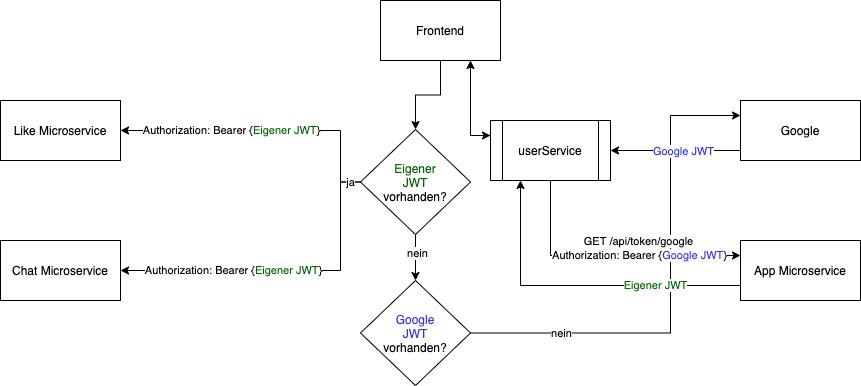

The diagram above was exported from draw.io. Its source (the exported page's mxGraphModel, read from the mxfile embedded in the PNG):
<mxGraphModel dx="1106" dy="907" grid="1" gridSize="10" guides="1" tooltips="1" connect="1" arrows="1" fold="1" page="1" pageScale="1" pageWidth="980" pageHeight="1390" math="0" shadow="0">
  <root>
    <mxCell id="0" />
    <mxCell id="1" parent="0" />
    <mxCell id="UIOn9venPvniY_Wzn0hc-6" style="edgeStyle=orthogonalEdgeStyle;rounded=0;orthogonalLoop=1;jettySize=auto;html=1;exitX=1;exitY=0.5;exitDx=0;exitDy=0;entryX=0;entryY=0.25;entryDx=0;entryDy=0;" edge="1" parent="1" source="UIOn9venPvniY_Wzn0hc-25" target="UIOn9venPvniY_Wzn0hc-5">
      <mxGeometry relative="1" as="geometry">
        <Array as="points">
          <mxPoint x="720" y="483" />
          <mxPoint x="720" y="265" />
        </Array>
      </mxGeometry>
    </mxCell>
    <mxCell id="UIOn9venPvniY_Wzn0hc-7" value="nein" style="edgeLabel;html=1;align=center;verticalAlign=middle;resizable=0;points=[];" vertex="1" connectable="0" parent="UIOn9venPvniY_Wzn0hc-6">
      <mxGeometry x="-0.0605" y="1" relative="1" as="geometry">
        <mxPoint x="-109" y="29" as="offset" />
      </mxGeometry>
    </mxCell>
    <mxCell id="UIOn9venPvniY_Wzn0hc-9" style="edgeStyle=orthogonalEdgeStyle;rounded=0;orthogonalLoop=1;jettySize=auto;html=1;exitX=0.75;exitY=1;exitDx=0;exitDy=0;" edge="1" parent="1" source="UIOn9venPvniY_Wzn0hc-1">
      <mxGeometry relative="1" as="geometry">
        <mxPoint x="520" y="210" as="targetPoint" />
      </mxGeometry>
    </mxCell>
    <mxCell id="UIOn9venPvniY_Wzn0hc-11" style="edgeStyle=orthogonalEdgeStyle;rounded=0;orthogonalLoop=1;jettySize=auto;html=1;exitX=0.5;exitY=1;exitDx=0;exitDy=0;entryX=0;entryY=0.25;entryDx=0;entryDy=0;" edge="1" parent="1" source="UIOn9venPvniY_Wzn0hc-28" target="UIOn9venPvniY_Wzn0hc-4">
      <mxGeometry relative="1" as="geometry" />
    </mxCell>
    <mxCell id="UIOn9venPvniY_Wzn0hc-12" value="GET /api/token/google" style="edgeLabel;html=1;align=center;verticalAlign=middle;resizable=0;points=[];" vertex="1" connectable="0" parent="UIOn9venPvniY_Wzn0hc-11">
      <mxGeometry x="0.2571" relative="1" as="geometry">
        <mxPoint x="-5" y="-15" as="offset" />
      </mxGeometry>
    </mxCell>
    <mxCell id="UIOn9venPvniY_Wzn0hc-13" value="Authorization: Bearer {&lt;font color=&quot;#3333ff&quot;&gt;Google JWT&lt;/font&gt;}" style="edgeLabel;html=1;align=center;verticalAlign=middle;resizable=0;points=[];" vertex="1" connectable="0" parent="UIOn9venPvniY_Wzn0hc-11">
      <mxGeometry x="0.1896" y="-1" relative="1" as="geometry">
        <mxPoint x="5" y="-2" as="offset" />
      </mxGeometry>
    </mxCell>
    <mxCell id="UIOn9venPvniY_Wzn0hc-18" style="edgeStyle=orthogonalEdgeStyle;rounded=0;orthogonalLoop=1;jettySize=auto;html=1;exitX=0;exitY=0.5;exitDx=0;exitDy=0;entryX=1;entryY=0.5;entryDx=0;entryDy=0;fontColor=#3333FF;" edge="1" parent="1" source="UIOn9venPvniY_Wzn0hc-24" target="UIOn9venPvniY_Wzn0hc-17">
      <mxGeometry relative="1" as="geometry">
        <Array as="points">
          <mxPoint x="390" y="332" />
          <mxPoint x="390" y="420" />
        </Array>
      </mxGeometry>
    </mxCell>
    <mxCell id="UIOn9venPvniY_Wzn0hc-19" value="&lt;span style=&quot;color: rgb(0 , 0 , 0)&quot;&gt;Authorization: Bearer {&lt;/span&gt;&lt;font color=&quot;#006600&quot;&gt;Eigener JWT&lt;/font&gt;&lt;span style=&quot;color: rgb(0 , 0 , 0)&quot;&gt;}&lt;/span&gt;" style="edgeLabel;html=1;align=center;verticalAlign=middle;resizable=0;points=[];fontColor=#3333FF;" vertex="1" connectable="0" parent="UIOn9venPvniY_Wzn0hc-18">
      <mxGeometry x="0.776" relative="1" as="geometry">
        <mxPoint x="76" y="-1" as="offset" />
      </mxGeometry>
    </mxCell>
    <mxCell id="UIOn9venPvniY_Wzn0hc-20" style="edgeStyle=orthogonalEdgeStyle;rounded=0;orthogonalLoop=1;jettySize=auto;html=1;exitX=0;exitY=0.5;exitDx=0;exitDy=0;entryX=1;entryY=0.5;entryDx=0;entryDy=0;fontColor=#3333FF;" edge="1" parent="1" source="UIOn9venPvniY_Wzn0hc-24" target="UIOn9venPvniY_Wzn0hc-16">
      <mxGeometry relative="1" as="geometry">
        <Array as="points">
          <mxPoint x="390" y="332" />
          <mxPoint x="390" y="280" />
        </Array>
      </mxGeometry>
    </mxCell>
    <mxCell id="UIOn9venPvniY_Wzn0hc-32" value="ja" style="edgeLabel;html=1;align=center;verticalAlign=middle;resizable=0;points=[];fontColor=#000000;" vertex="1" connectable="0" parent="UIOn9venPvniY_Wzn0hc-20">
      <mxGeometry x="-0.9245" y="2" relative="1" as="geometry">
        <mxPoint y="-2" as="offset" />
      </mxGeometry>
    </mxCell>
    <mxCell id="UIOn9venPvniY_Wzn0hc-30" style="edgeStyle=orthogonalEdgeStyle;rounded=0;orthogonalLoop=1;jettySize=auto;html=1;exitX=0.75;exitY=1;exitDx=0;exitDy=0;entryX=0;entryY=0.25;entryDx=0;entryDy=0;fontColor=#000000;" edge="1" parent="1" source="UIOn9venPvniY_Wzn0hc-1" target="UIOn9venPvniY_Wzn0hc-28">
      <mxGeometry relative="1" as="geometry" />
    </mxCell>
    <mxCell id="UIOn9venPvniY_Wzn0hc-31" style="edgeStyle=orthogonalEdgeStyle;rounded=0;orthogonalLoop=1;jettySize=auto;html=1;exitX=0.5;exitY=1;exitDx=0;exitDy=0;entryX=0.5;entryY=0;entryDx=0;entryDy=0;fontColor=#000000;" edge="1" parent="1" source="UIOn9venPvniY_Wzn0hc-1" target="UIOn9venPvniY_Wzn0hc-24">
      <mxGeometry relative="1" as="geometry" />
    </mxCell>
    <mxCell id="UIOn9venPvniY_Wzn0hc-1" value="Frontend" style="rounded=0;whiteSpace=wrap;html=1;" vertex="1" parent="1">
      <mxGeometry x="430" y="150" width="120" height="60" as="geometry" />
    </mxCell>
    <mxCell id="UIOn9venPvniY_Wzn0hc-14" style="edgeStyle=orthogonalEdgeStyle;rounded=0;orthogonalLoop=1;jettySize=auto;html=1;exitX=0;exitY=0.75;exitDx=0;exitDy=0;entryX=0.25;entryY=1;entryDx=0;entryDy=0;" edge="1" parent="1" source="UIOn9venPvniY_Wzn0hc-4" target="UIOn9venPvniY_Wzn0hc-28">
      <mxGeometry relative="1" as="geometry" />
    </mxCell>
    <mxCell id="UIOn9venPvniY_Wzn0hc-15" value="&lt;font color=&quot;#006600&quot;&gt;Eigener JWT&lt;/font&gt;" style="edgeLabel;html=1;align=center;verticalAlign=middle;resizable=0;points=[];" vertex="1" connectable="0" parent="UIOn9venPvniY_Wzn0hc-14">
      <mxGeometry x="-0.2674" y="1" relative="1" as="geometry">
        <mxPoint x="33" y="-2" as="offset" />
      </mxGeometry>
    </mxCell>
    <mxCell id="UIOn9venPvniY_Wzn0hc-4" value="App Microservice" style="rounded=0;whiteSpace=wrap;html=1;" vertex="1" parent="1">
      <mxGeometry x="790" y="390" width="120" height="60" as="geometry" />
    </mxCell>
    <mxCell id="UIOn9venPvniY_Wzn0hc-8" style="edgeStyle=orthogonalEdgeStyle;rounded=0;orthogonalLoop=1;jettySize=auto;html=1;exitX=0;exitY=0.75;exitDx=0;exitDy=0;entryX=1;entryY=0.5;entryDx=0;entryDy=0;" edge="1" parent="1" source="UIOn9venPvniY_Wzn0hc-5" target="UIOn9venPvniY_Wzn0hc-28">
      <mxGeometry relative="1" as="geometry">
        <Array as="points">
          <mxPoint x="790" y="300" />
        </Array>
      </mxGeometry>
    </mxCell>
    <mxCell id="UIOn9venPvniY_Wzn0hc-10" value="Google JWT" style="edgeLabel;html=1;align=center;verticalAlign=middle;resizable=0;points=[];fontColor=#3333FF;" vertex="1" connectable="0" parent="UIOn9venPvniY_Wzn0hc-8">
      <mxGeometry x="-0.0612" relative="1" as="geometry">
        <mxPoint as="offset" />
      </mxGeometry>
    </mxCell>
    <mxCell id="UIOn9venPvniY_Wzn0hc-5" value="Google" style="rounded=0;whiteSpace=wrap;html=1;" vertex="1" parent="1">
      <mxGeometry x="790" y="250" width="120" height="60" as="geometry" />
    </mxCell>
    <mxCell id="UIOn9venPvniY_Wzn0hc-16" value="&lt;font color=&quot;#000000&quot;&gt;Like Microservice&lt;/font&gt;" style="rounded=0;whiteSpace=wrap;html=1;fontColor=#3333FF;" vertex="1" parent="1">
      <mxGeometry x="50" y="250" width="120" height="60" as="geometry" />
    </mxCell>
    <mxCell id="UIOn9venPvniY_Wzn0hc-17" value="&lt;font color=&quot;#000000&quot;&gt;Chat Microservice&lt;/font&gt;" style="rounded=0;whiteSpace=wrap;html=1;fontColor=#3333FF;" vertex="1" parent="1">
      <mxGeometry x="50" y="390" width="120" height="60" as="geometry" />
    </mxCell>
    <mxCell id="UIOn9venPvniY_Wzn0hc-22" value="&lt;span style=&quot;color: rgb(0 , 0 , 0)&quot;&gt;Authorization: Bearer {&lt;/span&gt;&lt;font color=&quot;#006600&quot;&gt;Eigener JWT&lt;/font&gt;&lt;span style=&quot;color: rgb(0 , 0 , 0)&quot;&gt;}&lt;/span&gt;" style="edgeLabel;html=1;align=center;verticalAlign=middle;resizable=0;points=[];fontColor=#3333FF;" vertex="1" connectable="0" parent="1">
      <mxGeometry x="280" y="279" as="geometry" />
    </mxCell>
    <mxCell id="UIOn9venPvniY_Wzn0hc-26" style="edgeStyle=orthogonalEdgeStyle;rounded=0;orthogonalLoop=1;jettySize=auto;html=1;exitX=0.5;exitY=1;exitDx=0;exitDy=0;entryX=0.5;entryY=0;entryDx=0;entryDy=0;fontColor=#000000;" edge="1" parent="1" source="UIOn9venPvniY_Wzn0hc-24" target="UIOn9venPvniY_Wzn0hc-25">
      <mxGeometry relative="1" as="geometry" />
    </mxCell>
    <mxCell id="UIOn9venPvniY_Wzn0hc-27" value="nein" style="edgeLabel;html=1;align=center;verticalAlign=middle;resizable=0;points=[];fontColor=#000000;" vertex="1" connectable="0" parent="UIOn9venPvniY_Wzn0hc-26">
      <mxGeometry x="-0.2" y="1" relative="1" as="geometry">
        <mxPoint as="offset" />
      </mxGeometry>
    </mxCell>
    <mxCell id="UIOn9venPvniY_Wzn0hc-24" value="&lt;font color=&quot;#006600&quot;&gt;Eigener&lt;br&gt;JWT&lt;br&gt;&lt;/font&gt;vorhanden?" style="rhombus;whiteSpace=wrap;html=1;fontColor=#000000;" vertex="1" parent="1">
      <mxGeometry x="410" y="279" width="110" height="105" as="geometry" />
    </mxCell>
    <mxCell id="UIOn9venPvniY_Wzn0hc-25" value="&lt;font color=&quot;#3333ff&quot;&gt;Google&lt;br&gt;JWT&lt;br&gt;&lt;/font&gt;vorhanden?" style="rhombus;whiteSpace=wrap;html=1;fontColor=#000000;" vertex="1" parent="1">
      <mxGeometry x="410" y="430" width="110" height="105" as="geometry" />
    </mxCell>
    <mxCell id="UIOn9venPvniY_Wzn0hc-29" style="edgeStyle=orthogonalEdgeStyle;rounded=0;orthogonalLoop=1;jettySize=auto;html=1;exitX=0;exitY=0.25;exitDx=0;exitDy=0;entryX=0.75;entryY=1;entryDx=0;entryDy=0;fontColor=#000000;" edge="1" parent="1" source="UIOn9venPvniY_Wzn0hc-28" target="UIOn9venPvniY_Wzn0hc-1">
      <mxGeometry relative="1" as="geometry" />
    </mxCell>
    <mxCell id="UIOn9venPvniY_Wzn0hc-28" value="userService" style="shape=process;whiteSpace=wrap;html=1;backgroundOutline=1;fontColor=#000000;" vertex="1" parent="1">
      <mxGeometry x="540" y="270" width="120" height="60" as="geometry" />
    </mxCell>
  </root>
</mxGraphModel>